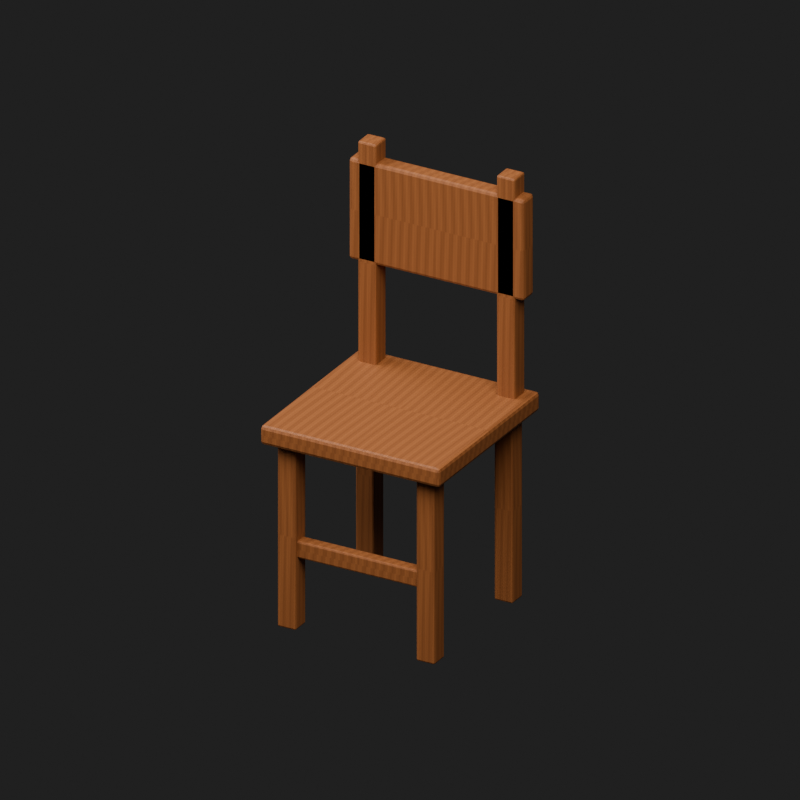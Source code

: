 # Source: teacher_chair.blend  (saved by Blender 5.3.31; exported with 4.5.12 LTS)
import bpy
from mathutils import Matrix  # noqa: F401  (used for matrix-valued properties, if any)

bpy.ops.wm.read_factory_settings(use_empty=True)
scene = bpy.context.scene
scene.name = 'Class_teacher_chair'

# ---- collections
col_kaclass_teacher_chair = bpy.data.collections.new('KAClass_teacher_chair'); scene.collection.children.link(col_kaclass_teacher_chair)

# ---- images (referenced by path relative to the original .blend; pixels are not part of the script)
import os
ASSET_DIR = os.environ.get("B2B_ASSET_DIR", "")  # directory of the original .blend (textures are referenced by path, not embedded)
HERE = os.path.dirname(os.path.abspath(__file__))  # packed textures are extracted next to this script under _unpacked/

def load_image(name, relpath, width, height, colorspace="sRGB"):
    """Load a texture the original file referenced (path relative to the .blend, or extracted next to this script)."""
    p = next((c for c in (os.path.join(HERE, relpath), os.path.join(ASSET_DIR, relpath)) if relpath and os.path.exists(c)), "")
    if p:
        img = bpy.data.images.load(p, check_existing=True)
        img.name = name
    else:  # same state as the original file: an image datablock whose file is absent (Cycles renders it pink)
        img = bpy.data.images.new(name, width, height)
        img.source = "FILE"
        img.filepath = "//" + (relpath or name)
    img.colorspace_settings.name = colorspace
    return img
img_aged_wood_base_png = load_image('aged_wood_base.png', '_unpacked/aged_wood_base.a95dbd50.png', 1024, 1024, 'sRGB')

# ---- materials (node trees are filled in below, after node groups)
mat_ka12a1_aged_wood = bpy.data.materials.new('KA12A1_Aged_Wood')
mat_ka12a1_aged_wood.diffuse_color = (0.4, 0.19, 0.075, 1.0)

# ---- material node trees
mat_ka12a1_aged_wood.use_nodes = True; mat_ka12a1_aged_wood.node_tree.nodes.clear()
_N = mat_ka12a1_aged_wood.node_tree.nodes; _L = mat_ka12a1_aged_wood.node_tree.links
n0 = _N.new('ShaderNodeBsdfPrincipled'); n0.name = 'Principled BSDF'; n0.location = (-200, 100)
n0.inputs[2].default_value = 0.54
n0.inputs[10].default_value = 0.005
n1 = _N.new('ShaderNodeOutputMaterial'); n1.name = 'Material Output'; n1.location = (200, 100)
n2 = _N.new('ShaderNodeTexImage'); n2.name = 'Image Texture'; n2.location = (0, 0)
n2.image = img_aged_wood_base_png
n3 = _N.new('ShaderNodeBump'); n3.name = 'Bump'; n3.location = (0, 0)
n3.inputs[0].default_value = 0.025
n3.inputs[1].default_value = 0.008
_L.new(n0.outputs[0], n1.inputs[0])
_L.new(n2.outputs[0], n0.inputs[0])
_L.new(n2.outputs[0], n3.inputs[3])
_L.new(n3.outputs[0], n0.inputs[5])
n1.is_active_output = True

# ---- world
world_class_teacher_chair_world = bpy.data.worlds.new('Class_teacher_chair_World'); scene.world = world_class_teacher_chair_world
world_class_teacher_chair_world.use_nodes = True; world_class_teacher_chair_world.node_tree.nodes.clear()
_N = world_class_teacher_chair_world.node_tree.nodes; _L = world_class_teacher_chair_world.node_tree.links
n0 = _N.new('ShaderNodeBackground'); n0.name = 'Background'; n0.location = (-200, 100)
n0.inputs[0].default_value = (0.05, 0.05, 0.05, 1.0)
n0.inputs[1].default_value = 0.4
n1 = _N.new('ShaderNodeOutputWorld'); n1.name = 'World Output'; n1.location = (200, 100)
_L.new(n0.outputs[0], n1.inputs[0])
n1.is_active_output = True

# ---- cameras
cam_class_teacher_chair_camera = bpy.data.cameras.new('Class_teacher_chair_Camera')
cam_class_teacher_chair_camera.type = 'ORTHO'
cam_class_teacher_chair_camera.ortho_scale = 1.709

# ---- lights
light_class_teacher_chair_key = bpy.data.lights.new('Class_teacher_chair_Key', 'AREA')
light_class_teacher_chair_key.energy = 450.0
light_class_teacher_chair_key.size = 4.0
light_class_teacher_chair_fill = bpy.data.lights.new('Class_teacher_chair_Fill', 'AREA')
light_class_teacher_chair_fill.energy = 250.0
light_class_teacher_chair_fill.size = 4.0

# ---- meshes
me_teacherchair_seat_mesh = bpy.data.meshes.new('TeacherChair_Seat_Mesh')
me_teacherchair_seat_mesh.from_pydata([(-0.22, -0.22, -0.0225), (0.22, -0.22, -0.0225), (0.22, 0.22, -0.0225), (-0.22, 0.22, -0.0225), (-0.22, -0.22, 0.0225), (0.22, -0.22, 0.0225), (0.22, 0.22, 0.0225), (-0.22, 0.22, 0.0225)], [], [(0, 3, 2, 1), (0, 1, 5, 4), (1, 2, 6, 5), (2, 3, 7, 6), (3, 0, 4, 7), (4, 5, 6, 7)])
_uv = me_teacherchair_seat_mesh.uv_layers.new(name='UVMap')
_uv.uv.foreach_set('vector', [-0.3667, -0.3667, -0.3667, 0.3667, 0.3667, 0.3667, 0.3667, -0.3667, -0.3667, -0.0375, 0.3667, -0.0375, 0.3667, 0.0375, -0.3667, 0.0375, -0.3667, -0.0375, 0.3667, -0.0375, 0.3667, 0.0375, -0.3667, 0.0375, 0.3667, -0.0375, -0.3667, -0.0375, -0.3667, 0.0375, 0.3667, 0.0375, 0.3667, -0.0375, -0.3667, -0.0375, -0.3667, 0.0375, 0.3667, 0.0375, -0.3667, -0.3667, 0.3667, -0.3667, 0.3667, 0.3667, -0.3667, 0.3667])
me_teacherchair_seat_mesh.materials.append(mat_ka12a1_aged_wood)
me_teacherchair_seat_mesh.update()
me_teacherchair_leg_mesh = bpy.data.meshes.new('TeacherChair_Leg_Mesh')
me_teacherchair_leg_mesh.from_pydata([(-0.0225, -0.0225, -0.22), (0.0225, -0.0225, -0.22), (0.0225, 0.0225, -0.22), (-0.0225, 0.0225, -0.22), (-0.0225, -0.0225, 0.22), (0.0225, -0.0225, 0.22), (0.0225, 0.0225, 0.22), (-0.0225, 0.0225, 0.22)], [], [(0, 3, 2, 1), (0, 1, 5, 4), (1, 2, 6, 5), (2, 3, 7, 6), (3, 0, 4, 7), (4, 5, 6, 7)])
_uv = me_teacherchair_leg_mesh.uv_layers.new(name='UVMap')
_uv.uv.foreach_set('vector', [-0.0375, -0.0375, -0.0375, 0.0375, 0.0375, 0.0375, 0.0375, -0.0375, -0.0375, -0.3667, 0.0375, -0.3667, 0.0375, 0.3667, -0.0375, 0.3667, -0.0375, -0.3667, 0.0375, -0.3667, 0.0375, 0.3667, -0.0375, 0.3667, 0.0375, -0.3667, -0.0375, -0.3667, -0.0375, 0.3667, 0.0375, 0.3667, 0.0375, -0.3667, -0.0375, -0.3667, -0.0375, 0.3667, 0.0375, 0.3667, -0.0375, -0.0375, 0.0375, -0.0375, 0.0375, 0.0375, -0.0375, 0.0375])
me_teacherchair_leg_mesh.materials.append(mat_ka12a1_aged_wood)
me_teacherchair_leg_mesh.update()
me_teacherchair_leg_mesh_001 = bpy.data.meshes.new('TeacherChair_Leg_Mesh.001')
me_teacherchair_leg_mesh_001.from_pydata([(-0.0225, -0.0225, -0.22), (0.0225, -0.0225, -0.22), (0.0225, 0.0225, -0.22), (-0.0225, 0.0225, -0.22), (-0.0225, -0.0225, 0.22), (0.0225, -0.0225, 0.22), (0.0225, 0.0225, 0.22), (-0.0225, 0.0225, 0.22)], [], [(0, 3, 2, 1), (0, 1, 5, 4), (1, 2, 6, 5), (2, 3, 7, 6), (3, 0, 4, 7), (4, 5, 6, 7)])
_uv = me_teacherchair_leg_mesh_001.uv_layers.new(name='UVMap')
_uv.uv.foreach_set('vector', [-0.0375, -0.0375, -0.0375, 0.0375, 0.0375, 0.0375, 0.0375, -0.0375, -0.0375, -0.3667, 0.0375, -0.3667, 0.0375, 0.3667, -0.0375, 0.3667, -0.0375, -0.3667, 0.0375, -0.3667, 0.0375, 0.3667, -0.0375, 0.3667, 0.0375, -0.3667, -0.0375, -0.3667, -0.0375, 0.3667, 0.0375, 0.3667, 0.0375, -0.3667, -0.0375, -0.3667, -0.0375, 0.3667, 0.0375, 0.3667, -0.0375, -0.0375, 0.0375, -0.0375, 0.0375, 0.0375, -0.0375, 0.0375])
me_teacherchair_leg_mesh_001.materials.append(mat_ka12a1_aged_wood)
me_teacherchair_leg_mesh_001.update()
me_teacherchair_back_post_mesh = bpy.data.meshes.new('TeacherChair_Back_Post_Mesh')
me_teacherchair_back_post_mesh.from_pydata([(-0.0225, -0.0225, -0.285), (0.0225, -0.0225, -0.285), (0.0225, 0.0225, -0.285), (-0.0225, 0.0225, -0.285), (-0.0225, -0.0225, 0.285), (0.0225, -0.0225, 0.285), (0.0225, 0.0225, 0.285), (-0.0225, 0.0225, 0.285)], [], [(0, 3, 2, 1), (0, 1, 5, 4), (1, 2, 6, 5), (2, 3, 7, 6), (3, 0, 4, 7), (4, 5, 6, 7)])
_uv = me_teacherchair_back_post_mesh.uv_layers.new(name='UVMap')
_uv.uv.foreach_set('vector', [-0.0375, -0.0375, -0.0375, 0.0375, 0.0375, 0.0375, 0.0375, -0.0375, -0.0375, -0.475, 0.0375, -0.475, 0.0375, 0.475, -0.0375, 0.475, -0.0375, -0.475, 0.0375, -0.475, 0.0375, 0.475, -0.0375, 0.475, 0.0375, -0.475, -0.0375, -0.475, -0.0375, 0.475, 0.0375, 0.475, 0.0375, -0.475, -0.0375, -0.475, -0.0375, 0.475, 0.0375, 0.475, -0.0375, -0.0375, 0.0375, -0.0375, 0.0375, 0.0375, -0.0375, 0.0375])
me_teacherchair_back_post_mesh.materials.append(mat_ka12a1_aged_wood)
me_teacherchair_back_post_mesh.update()
me_teacherchair_leg_mesh_002 = bpy.data.meshes.new('TeacherChair_Leg_Mesh.002')
me_teacherchair_leg_mesh_002.from_pydata([(-0.0225, -0.0225, -0.22), (0.0225, -0.0225, -0.22), (0.0225, 0.0225, -0.22), (-0.0225, 0.0225, -0.22), (-0.0225, -0.0225, 0.22), (0.0225, -0.0225, 0.22), (0.0225, 0.0225, 0.22), (-0.0225, 0.0225, 0.22)], [], [(0, 3, 2, 1), (0, 1, 5, 4), (1, 2, 6, 5), (2, 3, 7, 6), (3, 0, 4, 7), (4, 5, 6, 7)])
_uv = me_teacherchair_leg_mesh_002.uv_layers.new(name='UVMap')
_uv.uv.foreach_set('vector', [-0.0375, -0.0375, -0.0375, 0.0375, 0.0375, 0.0375, 0.0375, -0.0375, -0.0375, -0.3667, 0.0375, -0.3667, 0.0375, 0.3667, -0.0375, 0.3667, -0.0375, -0.3667, 0.0375, -0.3667, 0.0375, 0.3667, -0.0375, 0.3667, 0.0375, -0.3667, -0.0375, -0.3667, -0.0375, 0.3667, 0.0375, 0.3667, 0.0375, -0.3667, -0.0375, -0.3667, -0.0375, 0.3667, 0.0375, 0.3667, -0.0375, -0.0375, 0.0375, -0.0375, 0.0375, 0.0375, -0.0375, 0.0375])
me_teacherchair_leg_mesh_002.materials.append(mat_ka12a1_aged_wood)
me_teacherchair_leg_mesh_002.update()
me_teacherchair_leg_mesh_003 = bpy.data.meshes.new('TeacherChair_Leg_Mesh.003')
me_teacherchair_leg_mesh_003.from_pydata([(-0.0225, -0.0225, -0.22), (0.0225, -0.0225, -0.22), (0.0225, 0.0225, -0.22), (-0.0225, 0.0225, -0.22), (-0.0225, -0.0225, 0.22), (0.0225, -0.0225, 0.22), (0.0225, 0.0225, 0.22), (-0.0225, 0.0225, 0.22)], [], [(0, 3, 2, 1), (0, 1, 5, 4), (1, 2, 6, 5), (2, 3, 7, 6), (3, 0, 4, 7), (4, 5, 6, 7)])
_uv = me_teacherchair_leg_mesh_003.uv_layers.new(name='UVMap')
_uv.uv.foreach_set('vector', [-0.0375, -0.0375, -0.0375, 0.0375, 0.0375, 0.0375, 0.0375, -0.0375, -0.0375, -0.3667, 0.0375, -0.3667, 0.0375, 0.3667, -0.0375, 0.3667, -0.0375, -0.3667, 0.0375, -0.3667, 0.0375, 0.3667, -0.0375, 0.3667, 0.0375, -0.3667, -0.0375, -0.3667, -0.0375, 0.3667, 0.0375, 0.3667, 0.0375, -0.3667, -0.0375, -0.3667, -0.0375, 0.3667, 0.0375, 0.3667, -0.0375, -0.0375, 0.0375, -0.0375, 0.0375, 0.0375, -0.0375, 0.0375])
me_teacherchair_leg_mesh_003.materials.append(mat_ka12a1_aged_wood)
me_teacherchair_leg_mesh_003.update()
me_teacherchair_back_post_mesh_001 = bpy.data.meshes.new('TeacherChair_Back_Post_Mesh.001')
me_teacherchair_back_post_mesh_001.from_pydata([(-0.0225, -0.0225, -0.285), (0.0225, -0.0225, -0.285), (0.0225, 0.0225, -0.285), (-0.0225, 0.0225, -0.285), (-0.0225, -0.0225, 0.285), (0.0225, -0.0225, 0.285), (0.0225, 0.0225, 0.285), (-0.0225, 0.0225, 0.285)], [], [(0, 3, 2, 1), (0, 1, 5, 4), (1, 2, 6, 5), (2, 3, 7, 6), (3, 0, 4, 7), (4, 5, 6, 7)])
_uv = me_teacherchair_back_post_mesh_001.uv_layers.new(name='UVMap')
_uv.uv.foreach_set('vector', [-0.0375, -0.0375, -0.0375, 0.0375, 0.0375, 0.0375, 0.0375, -0.0375, -0.0375, -0.475, 0.0375, -0.475, 0.0375, 0.475, -0.0375, 0.475, -0.0375, -0.475, 0.0375, -0.475, 0.0375, 0.475, -0.0375, 0.475, 0.0375, -0.475, -0.0375, -0.475, -0.0375, 0.475, 0.0375, 0.475, 0.0375, -0.475, -0.0375, -0.475, -0.0375, 0.475, 0.0375, 0.475, -0.0375, -0.0375, 0.0375, -0.0375, 0.0375, 0.0375, -0.0375, 0.0375])
me_teacherchair_back_post_mesh_001.materials.append(mat_ka12a1_aged_wood)
me_teacherchair_back_post_mesh_001.update()
me_teacherchair_backrest_mesh = bpy.data.meshes.new('TeacherChair_Backrest_Mesh')
me_teacherchair_backrest_mesh.from_pydata([(-0.215, -0.0225, -0.12), (0.215, -0.0225, -0.12), (0.215, 0.0225, -0.12), (-0.215, 0.0225, -0.12), (-0.215, -0.0225, 0.12), (0.215, -0.0225, 0.12), (0.215, 0.0225, 0.12), (-0.215, 0.0225, 0.12)], [], [(0, 3, 2, 1), (0, 1, 5, 4), (1, 2, 6, 5), (2, 3, 7, 6), (3, 0, 4, 7), (4, 5, 6, 7)])
_uv = me_teacherchair_backrest_mesh.uv_layers.new(name='UVMap')
_uv.uv.foreach_set('vector', [-0.3583, -0.0375, -0.3583, 0.0375, 0.3583, 0.0375, 0.3583, -0.0375, -0.3583, -0.2, 0.3583, -0.2, 0.3583, 0.2, -0.3583, 0.2, -0.0375, -0.2, 0.0375, -0.2, 0.0375, 0.2, -0.0375, 0.2, 0.3583, -0.2, -0.3583, -0.2, -0.3583, 0.2, 0.3583, 0.2, 0.0375, -0.2, -0.0375, -0.2, -0.0375, 0.2, 0.0375, 0.2, -0.3583, -0.0375, 0.3583, -0.0375, 0.3583, 0.0375, -0.3583, 0.0375])
me_teacherchair_backrest_mesh.materials.append(mat_ka12a1_aged_wood)
me_teacherchair_backrest_mesh.update()
me_teacherchair_lower_rail_mesh = bpy.data.meshes.new('TeacherChair_Lower_Rail_Mesh')
me_teacherchair_lower_rail_mesh.from_pydata([(-0.175, -0.015, -0.02), (0.175, -0.015, -0.02), (0.175, 0.015, -0.02), (-0.175, 0.015, -0.02), (-0.175, -0.015, 0.02), (0.175, -0.015, 0.02), (0.175, 0.015, 0.02), (-0.175, 0.015, 0.02)], [], [(0, 3, 2, 1), (0, 1, 5, 4), (1, 2, 6, 5), (2, 3, 7, 6), (3, 0, 4, 7), (4, 5, 6, 7)])
_uv = me_teacherchair_lower_rail_mesh.uv_layers.new(name='UVMap')
_uv.uv.foreach_set('vector', [-0.2917, -0.025, -0.2917, 0.025, 0.2917, 0.025, 0.2917, -0.025, -0.2917, -0.03333, 0.2917, -0.03333, 0.2917, 0.03333, -0.2917, 0.03333, -0.025, -0.03333, 0.025, -0.03333, 0.025, 0.03333, -0.025, 0.03333, 0.2917, -0.03333, -0.2917, -0.03333, -0.2917, 0.03333, 0.2917, 0.03333, 0.025, -0.03333, -0.025, -0.03333, -0.025, 0.03333, 0.025, 0.03333, -0.2917, -0.025, 0.2917, -0.025, 0.2917, 0.025, -0.2917, 0.025])
me_teacherchair_lower_rail_mesh.materials.append(mat_ka12a1_aged_wood)
me_teacherchair_lower_rail_mesh.update()

# ---- objects
ob_class_teacher_chair_camera = bpy.data.objects.new('Class_teacher_chair_Camera', cam_class_teacher_chair_camera)
ob_class_teacher_chair_key = bpy.data.objects.new('Class_teacher_chair_Key', light_class_teacher_chair_key)
ob_class_teacher_chair_fill = bpy.data.objects.new('Class_teacher_chair_Fill', light_class_teacher_chair_fill)
ob_kaclass_teacher_chair_root = bpy.data.objects.new('KAClass_teacher_chair_Root', None)
ob_kaclass_teacherchair = bpy.data.objects.new('KAClass_TeacherChair', None)
ob_teacherchair_seat = bpy.data.objects.new('TeacherChair_Seat', me_teacherchair_seat_mesh)
ob_teacherchair_leg = bpy.data.objects.new('TeacherChair_Leg', me_teacherchair_leg_mesh)
ob_teacherchair_leg_001 = bpy.data.objects.new('TeacherChair_Leg.001', me_teacherchair_leg_mesh_001)
ob_teacherchair_back_post = bpy.data.objects.new('TeacherChair_Back_Post', me_teacherchair_back_post_mesh)
ob_teacherchair_leg_002 = bpy.data.objects.new('TeacherChair_Leg.002', me_teacherchair_leg_mesh_002)
ob_teacherchair_leg_003 = bpy.data.objects.new('TeacherChair_Leg.003', me_teacherchair_leg_mesh_003)
ob_teacherchair_back_post_001 = bpy.data.objects.new('TeacherChair_Back_Post.001', me_teacherchair_back_post_mesh_001)
ob_teacherchair_backrest = bpy.data.objects.new('TeacherChair_Backrest', me_teacherchair_backrest_mesh)
ob_teacherchair_lower_rail = bpy.data.objects.new('TeacherChair_Lower_Rail', me_teacherchair_lower_rail_mesh)

# ---- transforms, parenting, visibility, modifiers, constraints
ob_class_teacher_chair_camera.location = (0.9045, -1.608, 1.407)
ob_class_teacher_chair_camera.rotation_euler = (1.115, -6.99e-08, 0.5124)
ob_class_teacher_chair_key.location = (2.0, -3.0, 5.503)
ob_class_teacher_chair_key.rotation_euler = (0.6248, -1.791e-08, 0.588)
ob_class_teacher_chair_fill.location = (-3.0, -1.0, 3.503)
ob_class_teacher_chair_fill.rotation_euler = (0.8117, -1.032e-07, -1.249)
ob_kaclass_teacher_chair_root.location = (0.0, 0.0, 0.0)
ob_kaclass_teacher_chair_root.empty_display_size = 0.15
ob_kaclass_teacherchair.parent = ob_kaclass_teacher_chair_root
ob_kaclass_teacherchair.location = (0.0, 0.0, 0.0)
ob_kaclass_teacherchair.empty_display_size = 0.09
ob_teacherchair_seat.parent = ob_kaclass_teacherchair
ob_teacherchair_seat.location = (0.0, 0.0, 0.46)
_m = ob_teacherchair_seat.modifiers.new('Edge bevel', 'BEVEL')
_m.width = 0.008
_m.width_pct = 0.008
_m.segments = 2
ob_teacherchair_leg.parent = ob_kaclass_teacherchair
ob_teacherchair_leg.location = (-0.17, -0.17, 0.22)
_m = ob_teacherchair_leg.modifiers.new('Edge bevel', 'BEVEL')
_m.width = 0.004
_m.width_pct = 0.004
_m.segments = 2
ob_teacherchair_leg_001.parent = ob_kaclass_teacherchair
ob_teacherchair_leg_001.location = (-0.17, 0.17, 0.22)
_m = ob_teacherchair_leg_001.modifiers.new('Edge bevel', 'BEVEL')
_m.width = 0.004
_m.width_pct = 0.004
_m.segments = 2
ob_teacherchair_back_post.parent = ob_kaclass_teacherchair
ob_teacherchair_back_post.location = (-0.17, 0.18, 0.72)
_m = ob_teacherchair_back_post.modifiers.new('Edge bevel', 'BEVEL')
_m.width = 0.004
_m.width_pct = 0.004
_m.segments = 2
ob_teacherchair_leg_002.parent = ob_kaclass_teacherchair
ob_teacherchair_leg_002.location = (0.17, -0.17, 0.22)
_m = ob_teacherchair_leg_002.modifiers.new('Edge bevel', 'BEVEL')
_m.width = 0.004
_m.width_pct = 0.004
_m.segments = 2
ob_teacherchair_leg_003.parent = ob_kaclass_teacherchair
ob_teacherchair_leg_003.location = (0.17, 0.17, 0.22)
_m = ob_teacherchair_leg_003.modifiers.new('Edge bevel', 'BEVEL')
_m.width = 0.004
_m.width_pct = 0.004
_m.segments = 2
ob_teacherchair_back_post_001.parent = ob_kaclass_teacherchair
ob_teacherchair_back_post_001.location = (0.17, 0.18, 0.72)
_m = ob_teacherchair_back_post_001.modifiers.new('Edge bevel', 'BEVEL')
_m.width = 0.004
_m.width_pct = 0.004
_m.segments = 2
ob_teacherchair_backrest.parent = ob_kaclass_teacherchair
ob_teacherchair_backrest.location = (0.0, 0.18, 0.84)
_m = ob_teacherchair_backrest.modifiers.new('Edge bevel', 'BEVEL')
_m.width = 0.007
_m.width_pct = 0.007
_m.segments = 2
ob_teacherchair_lower_rail.parent = ob_kaclass_teacherchair
ob_teacherchair_lower_rail.location = (0.0, -0.17, 0.19)
_m = ob_teacherchair_lower_rail.modifiers.new('Edge bevel', 'BEVEL')
_m.width = 0.004
_m.width_pct = 0.004
_m.segments = 2

# ---- collection membership
scene.collection.objects.link(ob_class_teacher_chair_camera)
scene.collection.objects.link(ob_class_teacher_chair_key)
scene.collection.objects.link(ob_class_teacher_chair_fill)
col_kaclass_teacher_chair.objects.link(ob_kaclass_teacher_chair_root)
col_kaclass_teacher_chair.objects.link(ob_kaclass_teacherchair)
col_kaclass_teacher_chair.objects.link(ob_teacherchair_seat)
col_kaclass_teacher_chair.objects.link(ob_teacherchair_leg)
col_kaclass_teacher_chair.objects.link(ob_teacherchair_leg_001)
col_kaclass_teacher_chair.objects.link(ob_teacherchair_back_post)
col_kaclass_teacher_chair.objects.link(ob_teacherchair_leg_002)
col_kaclass_teacher_chair.objects.link(ob_teacherchair_leg_003)
col_kaclass_teacher_chair.objects.link(ob_teacherchair_back_post_001)
col_kaclass_teacher_chair.objects.link(ob_teacherchair_backrest)
col_kaclass_teacher_chair.objects.link(ob_teacherchair_lower_rail)

# ---- scene / render settings (as saved in the file)
scene.camera = ob_class_teacher_chair_camera
scene.frame_start = 1; scene.frame_end = 250; scene.frame_set(1)
scene.render.engine = 'BLENDER_EEVEE_NEXT'
scene.render.image_settings.exr_codec = 'NONE'
scene.render.resolution_x = 1000
scene.render.resolution_y = 1000
scene.render.use_bake_clear = False
scene.render.bake_margin = 0
scene.render.bake_bias = 0.0
scene.render.bake_samples = 0
scene.render.simplify_subdivision_render = 0
scene.render.simplify_child_particles_render = 0.0
scene.render.compositor_device = 'GPU'
scene.eevee.use_volume_custom_range = False
scene.eevee.gtao_distance = 0.0
scene.eevee.use_fast_gi = False
scene.eevee.fast_gi_thickness_near = 0.1
scene.eevee.fast_gi_thickness_far = 0.0
scene.eevee.ray_tracing_options.screen_trace_thickness = 0.1
bpy.context.view_layer.update()
